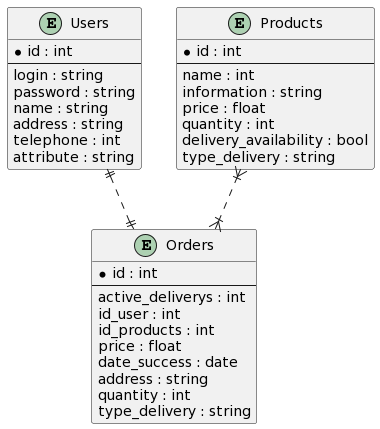

The diagram above was rendered by PlantUML. Its source (embedded in the PNG):
@startuml
entity Users {
  * id : int
  --
  login : string
  password : string
  name : string
  address : string
  telephone : int
  attribute : string
}
entity Products {
  * id : int
  --
  name : int
  information : string
  price : float
  quantity : int
  delivery_availability : bool
  type_delivery : string
}
entity Orders {
  * id : int
  --
  active_deliverys : int
  id_user : int
  id_products : int
  price : float
  date_success : date
  address : string
  quantity : int
  type_delivery : string
}

Products }|..|{ Orders
Users ||..|| Orders
@enduml